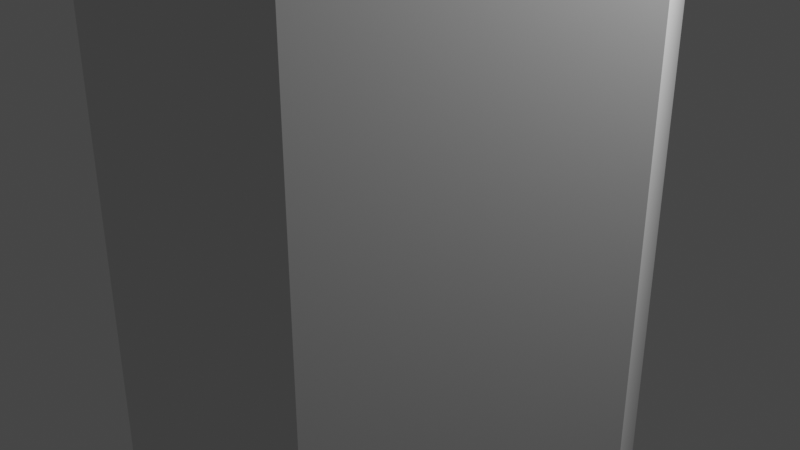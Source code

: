 # Source: Plate-support.blend  (saved by Blender 2.90.8; exported with 4.5.12 LTS)
import bpy
from mathutils import Matrix  # noqa: F401  (used for matrix-valued properties, if any)

bpy.ops.wm.read_factory_settings(use_empty=True)
scene = bpy.context.scene
scene.name = 'Scene'

# ---- collections
col_collection = bpy.data.collections.new('Collection'); scene.collection.children.link(col_collection)

# ---- world
world_world = bpy.data.worlds.new('World'); scene.world = world_world
world_world.use_nodes = True; world_world.node_tree.nodes.clear()
_N = world_world.node_tree.nodes; _L = world_world.node_tree.links
n0 = _N.new('ShaderNodeOutputWorld'); n0.name = 'World Output'; n0.location = (300, 300)
n1 = _N.new('ShaderNodeBackground'); n1.name = 'Background'; n1.location = (10, 300)
n1.inputs[0].default_value = (0.05088, 0.05088, 0.05088, 1.0)
_L.new(n1.outputs[0], n0.inputs[0])
n0.is_active_output = True
world_world.color = (0.05088, 0.05088, 0.05088)
world_world.use_sun_shadow = False
world_world.sun_shadow_jitter_overblur = 0.0

# ---- cameras
cam_camera = bpy.data.cameras.new('Camera')
cam_camera.clip_end = 100.0
cam_camera.ortho_scale = 7.314

# ---- lights
light_light = bpy.data.lights.new('Light', 'POINT')
light_light.transmission_factor = 0.0
light_light.energy = 1000.0
light_light.shadow_soft_size = 0.1
light_light.shadow_maximum_resolution = 0.006
light_light.use_absolute_resolution = True

# ---- meshes
me_plate_support = bpy.data.meshes.new('Plate support')
me_plate_support.from_pydata([(1.214, -0.2991, 9.893), (1.214, -0.2991, 19.9), (1.25, 0.0009298, 9.893), (1.25, 0.0009298, 19.9), (1.106, -0.5811, 9.893), (1.106, -0.5811, 19.9), (0.9362, -0.8291, 9.893), (0.9362, -0.8291, 19.9), (0.7103, -1.029, 9.893), (0.7103, -1.029, 19.9), (0.4443, -1.169, 9.893), (0.4443, -1.169, 19.9), (0.1502, -1.241, 9.893), (0.1502, -1.241, 19.9), (-0.1497, -1.241, 9.893), (-0.1497, -1.241, 19.9), (-0.4437, -1.169, 9.893), (-0.4437, -1.169, 19.9), (-0.7098, -1.029, 9.893), (-0.7098, -1.029, 19.9), (-0.9358, -0.8291, 9.893), (-0.9358, -0.8291, 19.9), (-1.106, -0.5811, 19.9), (-1.106, -0.5811, 9.893), (-1.214, -0.2991, 19.9), (-1.214, -0.2991, 9.893), (-1.25, 0.0009298, 19.9), (-1.25, 0.0009298, 9.893), (1.804, 1.875, 11.15), (1.444, 2.499, 19.9), (2.526, 0.6249, 11.15), (2.526, 0.6249, -6.357), (2.886, 0.0009298, -15.1), (1.804, 1.875, -6.357), (1.444, 2.499, -15.1), (0.0002518, 1.251, -15.1), (-1.444, 2.499, -15.1), (-0.7937, 0.9669, -15.1), (-0.8298, 0.9349, -15.1), (-1.444, -2.499, -15.1), (-0.7257, -1.017, -15.1), (-0.5817, -1.107, -15.1), (-2.886, 0.0009298, -15.1), (-1.208, -0.3251, -15.1), (-1.168, -0.4431, -15.1), (-0.9378, -0.8251, -15.1), (-0.8298, -0.9351, -15.1), (0.9383, 0.8249, -15.1), (0.8283, 0.9349, -15.1), (-0.2998, -1.213, -15.1), (-0.2417, -1.227, -15.1), (1.1, 0.5909, -15.1), (1.028, 0.7109, -15.1), (-0.9938, 0.7589, -15.1), (-1.028, 0.7109, -15.1), (-1.028, -0.7111, -15.1), (-1.102, -0.5911, -15.1), (-1.14, 0.5149, -15.1), (-1.168, 0.4429, -15.1), (1.206, 0.3249, -15.1), (1.168, 0.4429, -15.1), (-0.4757, -1.155, -15.1), (-0.5537, 1.121, -15.1), (-0.5817, 1.107, -15.1), (0.0002518, -1.251, -15.1), (1.444, -2.499, -15.1), (0.7262, 1.017, -15.1), (0.5802, 1.107, -15.1), (-1.226, 0.2429, -15.1), (-1.242, 0.1509, -15.1), (-1.242, -0.1511, -15.1), (-1.25, -0.04307, -15.1), (1.25, 0.04293, -15.1), (1.24, 0.1509, -15.1), (1.226, -0.2431, -15.1), (1.24, -0.1511, -15.1), (0.2842, -1.217, -15.1), (1.138, -0.5151, -15.1), (1.168, -0.4431, -15.1), (-0.2837, 1.217, -15.1), (0.2422, 1.227, -15.1), (0.9923, -0.7611, -15.1), (1.028, -0.7111, -15.1), (0.8283, -0.9351, -15.1), (0.7923, -0.9671, -15.1), (0.5802, -1.107, -15.1), (-0.2998, 1.213, -15.1), (0.4762, 1.157, -15.1), (0.2983, 1.213, -15.1), (0.5542, -1.121, -15.1), (0.2983, -1.213, -15.1), (1.804, -1.875, -6.357), (2.526, -0.6251, -6.357), (2.526, -0.6251, 11.15), (2.886, 0.0009298, 19.9), (1.444, -2.499, 19.9), (0.9362, 0.8289, 19.9), (1.106, 0.5809, 19.9), (-1.444, -2.499, 19.9), (0.1502, 1.241, 19.9), (-1.444, 2.499, 19.9), (-0.1497, 1.241, 19.9), (0.4443, 1.169, 19.9), (0.7103, 1.029, 19.9), (-2.886, 0.0009298, 19.9), (-1.106, 0.5809, 19.9), (1.214, 0.2989, 19.9), (-0.4437, 1.169, 19.9), (-0.7098, 1.029, 19.9), (-0.9358, 0.8289, 19.9), (-1.214, 0.2989, 19.9), (0.7223, 2.499, 11.15), (1.444, 2.499, 11.15), (0.0002518, 2.499, 2.393), (-0.7217, 2.499, 11.15), (-1.444, 2.499, 2.393), (-1.444, 2.499, 11.15), (-0.7217, 2.499, -6.357), (-1.444, 2.499, -6.357), (0.7223, 2.499, -6.357), (1.444, 2.499, 2.393), (1.444, 2.499, -6.357), (-2.526, -0.6251, -6.357), (-2.166, -1.251, 2.393), (-2.886, 0.0009298, 2.393), (-1.804, -1.875, 11.15), (-1.444, -2.499, 2.393), (0.0002518, -2.499, 2.393), (-0.7217, -2.499, 11.15), (1.444, -2.499, 11.15), (0.7223, -2.499, 11.15), (1.444, -2.499, 2.393), (0.7223, -2.499, -6.357), (-0.7217, -2.499, -6.357), (-1.444, -2.499, -6.357), (1.444, -2.499, -6.357), (-1.444, -2.499, 11.15), (-2.526, 0.6249, 11.15), (-1.804, 1.875, 11.15), (-1.804, 1.875, -6.357), (-1.214, 0.2989, 9.893), (-1.106, 0.5809, 9.893), (-0.9358, 0.8289, 9.893), (-0.7098, 1.029, 9.893), (-0.4437, 1.169, 9.893), (-0.1497, 1.241, 9.893), (0.1502, 1.241, 9.893), (0.4443, 1.169, 9.893), (0.7103, 1.029, 9.893), (0.9362, 0.8289, 9.893), (1.106, 0.5809, 9.893), (1.214, 0.2989, 9.893), (1.168, 0.4429, -5.105), (1.168, -0.4431, -5.105), (-1.242, -0.1511, -5.105), (-1.242, 0.1509, -5.105), (-0.5817, 1.107, -5.105), (-1.028, -0.7111, -5.105), (-1.168, -0.4431, -5.105), (0.8283, -0.9351, -5.105), (0.2983, -1.213, -5.105), (0.0002518, -1.251, -5.105), (-0.5817, -1.107, -5.105), (0.2983, 1.213, -5.105), (0.8283, 0.9349, -5.105), (-0.2998, 1.213, -5.105), (1.028, -0.7111, -5.105), (-1.028, 0.7109, -5.105), (1.24, 0.1509, -5.105), (1.24, -0.1511, -5.105), (0.0002518, 1.251, -5.105), (0.5802, 1.107, -5.105), (-0.8298, 0.9349, -5.105), (1.028, 0.7109, -5.105), (-1.168, 0.4429, -5.105), (0.5802, -1.107, -5.105), (-0.2998, -1.213, -5.105), (-0.8298, -0.9351, -5.105), (2.164, 1.251, 2.393), (2.886, 0.0009298, 2.393), (2.886, 0.0009298, -6.357), (2.886, 0.0009298, 11.15), (2.164, -1.251, 2.393), (-1.804, -1.875, -6.357), (-2.166, 1.251, 2.393), (1.804, -1.875, 11.15), (-2.886, 0.0009298, 11.15), (-2.526, -0.6251, 11.15), (-2.886, 0.0009298, -6.357), (-2.526, 0.6249, -6.357)], [], [(0, 1, 2), (3, 2, 1), (4, 5, 0), (1, 0, 5), (6, 7, 4), (5, 4, 7), (8, 9, 6), (7, 6, 9), (10, 11, 8), (9, 8, 11), (12, 13, 10), (11, 10, 13), (14, 15, 12), (13, 12, 15), (16, 17, 14), (15, 14, 17), (18, 19, 16), (17, 16, 19), (20, 21, 18), (19, 18, 21), (20, 22, 21), (22, 20, 23), (23, 24, 22), (24, 23, 25), (25, 26, 24), (26, 25, 27), (28, 29, 30), (31, 32, 33), (34, 35, 36), (37, 38, 36), (39, 40, 41), (42, 43, 44), (39, 45, 46), (34, 47, 48), (39, 46, 40), (39, 49, 50), (34, 51, 52), (53, 54, 36), (39, 55, 45), (39, 56, 55), (57, 58, 42), (42, 44, 56), (32, 59, 60), (32, 60, 51), (39, 61, 49), (62, 63, 36), (39, 64, 65), (39, 41, 61), (34, 66, 67), (68, 69, 42), (42, 70, 43), (42, 71, 70), (32, 72, 73), (42, 36, 57), (39, 50, 64), (69, 71, 42), (74, 75, 32), (58, 68, 42), (64, 76, 65), (77, 78, 32), (35, 79, 36), (34, 80, 35), (81, 82, 65), (83, 81, 65), (54, 57, 36), (38, 53, 36), (84, 83, 65), (85, 84, 65), (34, 52, 47), (79, 86, 36), (32, 65, 77), (34, 87, 88), (89, 85, 65), (90, 89, 65), (63, 37, 36), (76, 90, 65), (86, 62, 36), (78, 74, 32), (56, 39, 42), (82, 77, 65), (75, 72, 32), (34, 88, 80), (32, 73, 59), (51, 34, 32), (34, 67, 87), (34, 48, 66), (91, 65, 92), (93, 94, 95), (29, 96, 97), (98, 21, 22), (99, 100, 101), (97, 94, 29), (29, 99, 102), (29, 103, 96), (29, 102, 103), (104, 105, 100), (98, 19, 21), (98, 17, 19), (11, 95, 9), (94, 97, 106), (29, 100, 99), (98, 15, 17), (1, 94, 3), (94, 106, 3), (107, 100, 108), (13, 95, 11), (98, 95, 13), (98, 13, 15), (104, 22, 24), (5, 94, 1), (101, 100, 107), (108, 100, 109), (109, 100, 105), (22, 104, 98), (7, 95, 5), (94, 5, 95), (104, 24, 26), (105, 104, 110), (110, 104, 26), (9, 95, 7), (111, 29, 112), (111, 113, 114), (114, 115, 116), (117, 36, 118), (117, 113, 119), (112, 120, 111), (119, 120, 121), (121, 34, 119), (120, 119, 113), (29, 114, 100), (113, 117, 115), (119, 34, 117), (113, 111, 120), (115, 114, 113), (36, 117, 34), (116, 100, 114), (114, 29, 111), (118, 115, 117), (122, 123, 124), (125, 123, 126), (126, 127, 128), (129, 130, 131), (132, 133, 65), (133, 134, 39), (135, 132, 65), (134, 133, 126), (136, 128, 98), (133, 132, 127), (130, 129, 95), (127, 126, 133), (130, 128, 127), (128, 130, 95), (95, 98, 128), (127, 131, 130), (132, 135, 131), (131, 127, 132), (128, 136, 126), (39, 65, 133), (137, 104, 138), (139, 36, 42), (27, 110, 26), (110, 27, 140), (140, 141, 110), (105, 110, 141), (141, 142, 105), (109, 105, 142), (108, 109, 143), (142, 143, 109), (107, 108, 144), (143, 144, 108), (101, 107, 145), (144, 145, 107), (99, 101, 146), (145, 146, 101), (102, 99, 147), (146, 147, 99), (103, 102, 148), (147, 148, 102), (96, 103, 149), (148, 149, 103), (96, 149, 150), (150, 97, 96), (97, 150, 151), (151, 106, 97), (106, 151, 2), (2, 3, 106), (152, 153, 154), (155, 156, 152), (157, 158, 154), (159, 160, 161), (161, 162, 157), (161, 157, 154), (163, 164, 152), (156, 163, 152), (156, 165, 163), (153, 166, 159), (155, 167, 156), (153, 159, 154), (159, 161, 154), (168, 169, 152), (154, 155, 152), (165, 170, 163), (163, 171, 164), (167, 172, 156), (153, 152, 169), (164, 173, 152), (155, 174, 167), (159, 175, 160), (161, 176, 162), (162, 177, 157), (174, 155, 58), (68, 155, 69), (163, 170, 35), (167, 174, 54), (57, 174, 58), (171, 163, 88), (80, 163, 35), (172, 167, 38), (53, 167, 54), (164, 171, 67), (87, 171, 88), (156, 172, 63), (37, 172, 38), (173, 164, 48), (66, 164, 67), (165, 156, 86), (62, 156, 63), (152, 173, 52), (47, 173, 48), (170, 165, 35), (79, 165, 86), (168, 152, 60), (51, 152, 52), (169, 168, 73), (59, 168, 60), (153, 169, 75), (72, 169, 73), (166, 153, 78), (74, 153, 75), (159, 166, 82), (77, 166, 78), (175, 159, 83), (81, 159, 82), (84, 175, 83), (160, 175, 85), (89, 160, 85), (161, 160, 90), (76, 161, 90), (50, 161, 64), (176, 161, 49), (61, 176, 49), (162, 176, 41), (40, 162, 41), (177, 162, 46), (45, 177, 46), (157, 177, 55), (56, 157, 55), (158, 157, 44), (154, 158, 70), (43, 158, 44), (155, 154, 69), (71, 154, 70), (146, 2, 149), (18, 23, 20), (140, 143, 141), (2, 4, 0), (143, 25, 23), (143, 145, 144), (141, 143, 142), (149, 2, 150), (143, 2, 145), (147, 149, 148), (6, 10, 8), (6, 14, 12), (2, 143, 6), (140, 27, 25), (25, 143, 140), (6, 23, 18), (23, 6, 143), (6, 12, 10), (14, 18, 16), (6, 18, 14), (146, 149, 147), (145, 2, 146), (2, 6, 4), (150, 2, 151), (64, 161, 76), (35, 165, 79), (86, 156, 62), (90, 160, 89), (85, 175, 84), (63, 172, 37), (88, 163, 80), (49, 161, 50), (83, 159, 81), (38, 167, 53), (82, 166, 77), (54, 174, 57), (58, 155, 68), (78, 153, 74), (69, 154, 71), (75, 169, 72), (41, 176, 61), (67, 171, 87), (73, 168, 59), (70, 158, 43), (55, 177, 45), (52, 173, 47), (60, 152, 51), (44, 157, 56), (46, 162, 40), (48, 164, 66), (31, 178, 179), (28, 178, 120), (180, 92, 32), (181, 93, 179), (179, 92, 180), (179, 182, 92), (94, 93, 181), (182, 179, 93), (91, 182, 131), (122, 42, 183), (125, 98, 104), (139, 184, 115), (137, 184, 124), (32, 31, 180), (180, 31, 179), (179, 30, 181), (181, 30, 94), (112, 28, 120), (121, 33, 34), (29, 28, 112), (120, 33, 121), (65, 91, 135), (135, 91, 131), (131, 185, 129), (129, 185, 95), (115, 118, 139), (100, 116, 138), (118, 36, 139), (116, 115, 138), (104, 186, 187), (188, 42, 122), (124, 188, 122), (186, 124, 187), (42, 188, 189), (124, 186, 137), (186, 104, 137), (188, 124, 189), (126, 136, 125), (39, 134, 183), (136, 98, 125), (134, 126, 183), (185, 182, 93), (183, 42, 39), (183, 126, 123), (189, 184, 139), (189, 139, 42), (189, 124, 184), (138, 104, 100), (138, 115, 184), (137, 138, 184), (187, 123, 125), (122, 183, 123), (187, 124, 123), (187, 125, 104), (185, 93, 95), (185, 131, 182), (92, 65, 32), (91, 92, 182), (33, 32, 34), (33, 120, 178), (30, 29, 94), (30, 179, 178), (28, 30, 178), (31, 33, 178)])
me_plate_support.use_remesh_fix_poles = True
me_plate_support.use_remesh_preserve_attributes = False
me_plate_support.use_mirror_vertex_groups = False
me_plate_support.update()

# ---- objects
ob_light = bpy.data.objects.new('Light', light_light)
ob_camera = bpy.data.objects.new('Camera', cam_camera)
ob_plate_support = bpy.data.objects.new('Plate support', me_plate_support)

# ---- transforms, parenting, visibility, modifiers, constraints
ob_light.location = (4.076, 1.005, 5.904)
ob_light.rotation_euler = (0.6503, 0.05522, 1.866)
ob_light.lock_rotations_4d = False
ob_light.empty_display_type = 'ARROWS'
ob_light.color = (0.0, 0.0, 0.0, 0.0)
ob_light.lineart.crease_threshold = 0.0
ob_camera.location = (7.359, -6.926, 4.958)
ob_camera.rotation_euler = (1.109, 0.0, 0.8149)
ob_camera.lock_rotations_4d = False
ob_camera.empty_display_type = 'ARROWS'
ob_camera.color = (0.0, 0.0, 0.0, 0.0)
ob_camera.display_type = 'WIRE'
ob_camera.lineart.crease_threshold = 0.0
ob_plate_support.location = (0.0, 0.0, 0.0)
ob_plate_support.lineart.crease_threshold = 0.0

# ---- collection membership
col_collection.objects.link(ob_light)
col_collection.objects.link(ob_camera)
col_collection.objects.link(ob_plate_support)

# ---- scene / render settings (as saved in the file)
scene.camera = ob_camera
scene.frame_start = 1; scene.frame_end = 250; scene.frame_set(1)
scene.render.engine = 'BLENDER_EEVEE_NEXT'
scene.cycles.use_denoising = False
scene.cycles.samples = 128
scene.cycles.sampling_pattern = 'TABULATED_SOBOL'
scene.cycles.use_adaptive_sampling = False
scene.cycles.use_light_tree = False
scene.view_settings.view_transform = 'Filmic'
bpy.context.view_layer.update()
